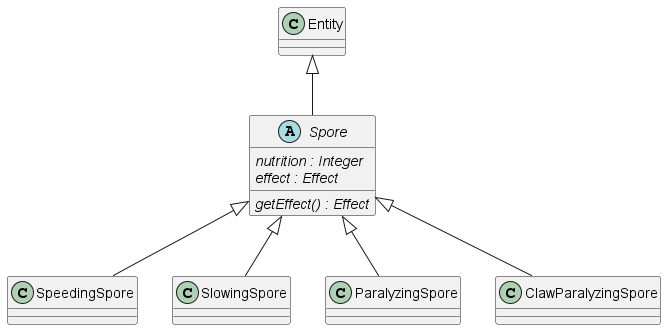

The diagram above was rendered by PlantUML. Its source (embedded in the PNG):
@startuml spore

abstract class Spore extends Entity{
    {abstract} nutrition : Integer
    {abstract} effect : Effect
    {abstract} getEffect() : Effect
}

class SpeedingSpore extends Spore {}
class SlowingSpore extends Spore {}
class ParalyzingSpore extends Spore {}
class ClawParalyzingSpore extends Spore {}

@enduml